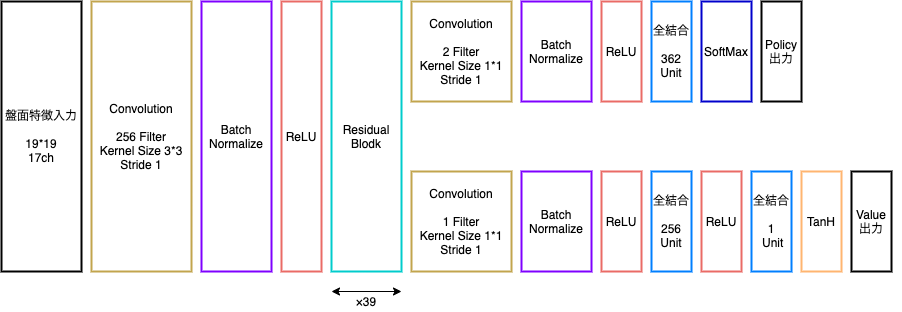

The diagram above was exported from draw.io. Its source (the exported page's mxGraphModel, read from the mxfile embedded in the PNG):
<mxGraphModel dx="946" dy="680" grid="1" gridSize="10" guides="1" tooltips="1" connect="1" arrows="1" fold="1" page="1" pageScale="1" pageWidth="827" pageHeight="1169" math="0" shadow="0">
  <root>
    <mxCell id="0" />
    <mxCell id="1" parent="0" />
    <mxCell id="KGRAPUdCZ-hF6XMYZviV-1" value="" style="rounded=0;whiteSpace=wrap;html=1;strokeWidth=2;" parent="1" vertex="1">
      <mxGeometry x="10" y="120" width="80" height="270" as="geometry" />
    </mxCell>
    <mxCell id="KGRAPUdCZ-hF6XMYZviV-2" value="" style="rounded=0;whiteSpace=wrap;html=1;strokeColor=#C2A54E;strokeWidth=2;" parent="1" vertex="1">
      <mxGeometry x="100" y="120" width="100" height="270" as="geometry" />
    </mxCell>
    <mxCell id="KGRAPUdCZ-hF6XMYZviV-3" value="" style="rounded=0;whiteSpace=wrap;html=1;strokeColor=#EA6B66;strokeWidth=2;" parent="1" vertex="1">
      <mxGeometry x="290" y="120" width="40" height="270" as="geometry" />
    </mxCell>
    <mxCell id="KGRAPUdCZ-hF6XMYZviV-4" value="" style="rounded=0;whiteSpace=wrap;html=1;strokeColor=#C2A54E;strokeWidth=2;" parent="1" vertex="1">
      <mxGeometry x="420" y="290" width="100" height="100" as="geometry" />
    </mxCell>
    <mxCell id="KGRAPUdCZ-hF6XMYZviV-5" value="" style="rounded=0;whiteSpace=wrap;html=1;strokeColor=#EA6B66;strokeWidth=2;" parent="1" vertex="1">
      <mxGeometry x="610" y="290" width="40" height="100" as="geometry" />
    </mxCell>
    <mxCell id="KGRAPUdCZ-hF6XMYZviV-6" value="" style="rounded=0;whiteSpace=wrap;html=1;strokeColor=#C2A54E;strokeWidth=2;" parent="1" vertex="1">
      <mxGeometry x="420" y="120" width="100" height="100" as="geometry" />
    </mxCell>
    <mxCell id="KGRAPUdCZ-hF6XMYZviV-7" value="" style="rounded=0;whiteSpace=wrap;html=1;strokeColor=#007FFF;strokeWidth=2;" parent="1" vertex="1">
      <mxGeometry x="660" y="120" width="40" height="100" as="geometry" />
    </mxCell>
    <mxCell id="KGRAPUdCZ-hF6XMYZviV-8" value="" style="rounded=0;whiteSpace=wrap;html=1;strokeWidth=2;" parent="1" vertex="1">
      <mxGeometry x="860" y="290" width="40" height="100" as="geometry" />
    </mxCell>
    <mxCell id="KGRAPUdCZ-hF6XMYZviV-9" value="盤面特徴入力&lt;br&gt;&lt;br&gt;19*19&lt;br&gt;17ch" style="text;html=1;strokeColor=none;fillColor=none;align=center;verticalAlign=middle;whiteSpace=wrap;rounded=0;" parent="1" vertex="1">
      <mxGeometry x="10" y="240" width="80" height="30" as="geometry" />
    </mxCell>
    <mxCell id="KGRAPUdCZ-hF6XMYZviV-10" value="Convolution&lt;br&gt;&lt;br&gt;256 Filter&lt;br&gt;Kernel Size 3*3&lt;br&gt;Stride 1" style="text;html=1;strokeColor=none;fillColor=none;align=center;verticalAlign=middle;whiteSpace=wrap;rounded=0;" parent="1" vertex="1">
      <mxGeometry x="105" y="240" width="90" height="30" as="geometry" />
    </mxCell>
    <mxCell id="KGRAPUdCZ-hF6XMYZviV-12" value="ReLU" style="text;html=1;strokeColor=none;fillColor=none;align=center;verticalAlign=middle;whiteSpace=wrap;rounded=0;" parent="1" vertex="1">
      <mxGeometry x="280" y="240" width="60" height="30" as="geometry" />
    </mxCell>
    <mxCell id="KGRAPUdCZ-hF6XMYZviV-13" value="Convolution&lt;br&gt;&lt;br&gt;1 Filter&lt;br&gt;Kernel Size 1*1&lt;br&gt;Stride 1" style="text;html=1;strokeColor=none;fillColor=none;align=center;verticalAlign=middle;whiteSpace=wrap;rounded=0;" parent="1" vertex="1">
      <mxGeometry x="425" y="325" width="90" height="30" as="geometry" />
    </mxCell>
    <mxCell id="KGRAPUdCZ-hF6XMYZviV-14" value="ReLU" style="text;html=1;strokeColor=none;fillColor=none;align=center;verticalAlign=middle;whiteSpace=wrap;rounded=0;" parent="1" vertex="1">
      <mxGeometry x="600" y="325" width="60" height="30" as="geometry" />
    </mxCell>
    <mxCell id="KGRAPUdCZ-hF6XMYZviV-16" value="Convolution&lt;br&gt;&lt;br&gt;2 Filter&lt;br&gt;Kernel Size 1*1&lt;br&gt;Stride 1" style="text;html=1;strokeColor=none;fillColor=none;align=center;verticalAlign=middle;whiteSpace=wrap;rounded=0;" parent="1" vertex="1">
      <mxGeometry x="425" y="155" width="90" height="30" as="geometry" />
    </mxCell>
    <mxCell id="KGRAPUdCZ-hF6XMYZviV-17" value="全結合&lt;br&gt;&lt;br&gt;362 Unit" style="text;html=1;strokeColor=none;fillColor=none;align=center;verticalAlign=middle;whiteSpace=wrap;rounded=0;" parent="1" vertex="1">
      <mxGeometry x="660" y="155" width="40" height="30" as="geometry" />
    </mxCell>
    <mxCell id="KGRAPUdCZ-hF6XMYZviV-18" value="Value&lt;br&gt;出力" style="text;html=1;strokeColor=none;fillColor=none;align=center;verticalAlign=middle;whiteSpace=wrap;rounded=0;" parent="1" vertex="1">
      <mxGeometry x="850" y="325" width="60" height="30" as="geometry" />
    </mxCell>
    <mxCell id="KGRAPUdCZ-hF6XMYZviV-28" value="" style="endArrow=classic;startArrow=classic;html=1;rounded=0;" parent="1" edge="1">
      <mxGeometry width="50" height="50" relative="1" as="geometry">
        <mxPoint x="340" y="410" as="sourcePoint" />
        <mxPoint x="410" y="410" as="targetPoint" />
      </mxGeometry>
    </mxCell>
    <mxCell id="KGRAPUdCZ-hF6XMYZviV-29" value="×39" style="text;html=1;strokeColor=none;fillColor=none;align=center;verticalAlign=middle;whiteSpace=wrap;rounded=0;" parent="1" vertex="1">
      <mxGeometry x="345" y="410" width="60" height="20" as="geometry" />
    </mxCell>
    <mxCell id="WrYqdh2_vctyZBcsnGRD-1" value="" style="rounded=0;whiteSpace=wrap;html=1;strokeColor=#007FFF;strokeWidth=2;" parent="1" vertex="1">
      <mxGeometry x="760" y="290" width="40" height="100" as="geometry" />
    </mxCell>
    <mxCell id="WrYqdh2_vctyZBcsnGRD-2" value="全結合&lt;br&gt;&lt;br&gt;1&lt;br&gt;&amp;nbsp;Unit" style="text;html=1;strokeColor=none;fillColor=none;align=center;verticalAlign=middle;whiteSpace=wrap;rounded=0;" parent="1" vertex="1">
      <mxGeometry x="760" y="325" width="40" height="30" as="geometry" />
    </mxCell>
    <mxCell id="WrYqdh2_vctyZBcsnGRD-3" value="" style="rounded=0;whiteSpace=wrap;html=1;strokeColor=#FFB570;strokeWidth=2;" parent="1" vertex="1">
      <mxGeometry x="810" y="290" width="40" height="100" as="geometry" />
    </mxCell>
    <mxCell id="WrYqdh2_vctyZBcsnGRD-4" value="TanH" style="text;html=1;strokeColor=none;fillColor=none;align=center;verticalAlign=middle;whiteSpace=wrap;rounded=0;" parent="1" vertex="1">
      <mxGeometry x="810" y="325" width="40" height="30" as="geometry" />
    </mxCell>
    <mxCell id="IwDMn_udn1Mq4jVEDpOa-2" value="" style="rounded=0;whiteSpace=wrap;html=1;strokeWidth=2;strokeColor=#7F00FF;" vertex="1" parent="1">
      <mxGeometry x="210" y="120" width="70" height="270" as="geometry" />
    </mxCell>
    <mxCell id="IwDMn_udn1Mq4jVEDpOa-3" value="Batch&lt;br&gt;Normalize" style="text;html=1;strokeColor=none;fillColor=none;align=center;verticalAlign=middle;whiteSpace=wrap;rounded=0;" vertex="1" parent="1">
      <mxGeometry x="210" y="240" width="70" height="30" as="geometry" />
    </mxCell>
    <mxCell id="IwDMn_udn1Mq4jVEDpOa-7" value="" style="rounded=0;whiteSpace=wrap;html=1;strokeWidth=2;" vertex="1" parent="1">
      <mxGeometry x="770" y="120" width="40" height="100" as="geometry" />
    </mxCell>
    <mxCell id="IwDMn_udn1Mq4jVEDpOa-8" value="Policy&lt;br&gt;出力" style="text;html=1;strokeColor=none;fillColor=none;align=center;verticalAlign=middle;whiteSpace=wrap;rounded=0;" vertex="1" parent="1">
      <mxGeometry x="760" y="155" width="60" height="30" as="geometry" />
    </mxCell>
    <mxCell id="IwDMn_udn1Mq4jVEDpOa-9" value="" style="rounded=0;whiteSpace=wrap;html=1;strokeColor=#007FFF;strokeWidth=2;" vertex="1" parent="1">
      <mxGeometry x="660" y="290" width="40" height="100" as="geometry" />
    </mxCell>
    <mxCell id="IwDMn_udn1Mq4jVEDpOa-10" value="全結合&lt;br&gt;&lt;br&gt;256 Unit" style="text;html=1;strokeColor=none;fillColor=none;align=center;verticalAlign=middle;whiteSpace=wrap;rounded=0;" vertex="1" parent="1">
      <mxGeometry x="660" y="325" width="40" height="30" as="geometry" />
    </mxCell>
    <mxCell id="IwDMn_udn1Mq4jVEDpOa-11" value="" style="rounded=0;whiteSpace=wrap;html=1;strokeColor=#7F00FF;strokeWidth=2;" vertex="1" parent="1">
      <mxGeometry x="530" y="120" width="70" height="100" as="geometry" />
    </mxCell>
    <mxCell id="IwDMn_udn1Mq4jVEDpOa-12" value="Batch&lt;br&gt;Normalize" style="text;html=1;strokeColor=none;fillColor=none;align=center;verticalAlign=middle;whiteSpace=wrap;rounded=0;" vertex="1" parent="1">
      <mxGeometry x="530" y="155" width="70" height="30" as="geometry" />
    </mxCell>
    <mxCell id="IwDMn_udn1Mq4jVEDpOa-13" value="" style="rounded=0;whiteSpace=wrap;html=1;strokeColor=#EA6B66;strokeWidth=2;" vertex="1" parent="1">
      <mxGeometry x="610" y="120" width="40" height="100" as="geometry" />
    </mxCell>
    <mxCell id="IwDMn_udn1Mq4jVEDpOa-14" value="ReLU" style="text;html=1;strokeColor=none;fillColor=none;align=center;verticalAlign=middle;whiteSpace=wrap;rounded=0;" vertex="1" parent="1">
      <mxGeometry x="600" y="155" width="60" height="30" as="geometry" />
    </mxCell>
    <mxCell id="IwDMn_udn1Mq4jVEDpOa-15" value="" style="rounded=0;whiteSpace=wrap;html=1;strokeWidth=2;strokeColor=#00CCCC;" vertex="1" parent="1">
      <mxGeometry x="340" y="120" width="70" height="270" as="geometry" />
    </mxCell>
    <mxCell id="IwDMn_udn1Mq4jVEDpOa-16" value="Residual&lt;br&gt;Blodk" style="text;html=1;strokeColor=none;fillColor=none;align=center;verticalAlign=middle;whiteSpace=wrap;rounded=0;" vertex="1" parent="1">
      <mxGeometry x="340" y="240" width="70" height="30" as="geometry" />
    </mxCell>
    <mxCell id="IwDMn_udn1Mq4jVEDpOa-17" value="" style="rounded=0;whiteSpace=wrap;html=1;strokeColor=#7F00FF;strokeWidth=2;" vertex="1" parent="1">
      <mxGeometry x="530" y="290" width="70" height="100" as="geometry" />
    </mxCell>
    <mxCell id="IwDMn_udn1Mq4jVEDpOa-18" value="Batch&lt;br&gt;Normalize" style="text;html=1;strokeColor=none;fillColor=none;align=center;verticalAlign=middle;whiteSpace=wrap;rounded=0;" vertex="1" parent="1">
      <mxGeometry x="530" y="325" width="70" height="30" as="geometry" />
    </mxCell>
    <mxCell id="IwDMn_udn1Mq4jVEDpOa-19" value="" style="rounded=0;whiteSpace=wrap;html=1;strokeColor=#0000CC;strokeWidth=2;" vertex="1" parent="1">
      <mxGeometry x="710" y="120" width="50" height="100" as="geometry" />
    </mxCell>
    <mxCell id="IwDMn_udn1Mq4jVEDpOa-20" value="SoftMax" style="text;html=1;strokeColor=none;fillColor=none;align=center;verticalAlign=middle;whiteSpace=wrap;rounded=0;" vertex="1" parent="1">
      <mxGeometry x="710" y="155" width="50" height="30" as="geometry" />
    </mxCell>
    <mxCell id="IwDMn_udn1Mq4jVEDpOa-22" value="" style="rounded=0;whiteSpace=wrap;html=1;strokeColor=#EA6B66;strokeWidth=2;" vertex="1" parent="1">
      <mxGeometry x="710" y="290" width="40" height="100" as="geometry" />
    </mxCell>
    <mxCell id="IwDMn_udn1Mq4jVEDpOa-23" value="ReLU" style="text;html=1;strokeColor=none;fillColor=none;align=center;verticalAlign=middle;whiteSpace=wrap;rounded=0;" vertex="1" parent="1">
      <mxGeometry x="700" y="325" width="60" height="30" as="geometry" />
    </mxCell>
  </root>
</mxGraphModel>